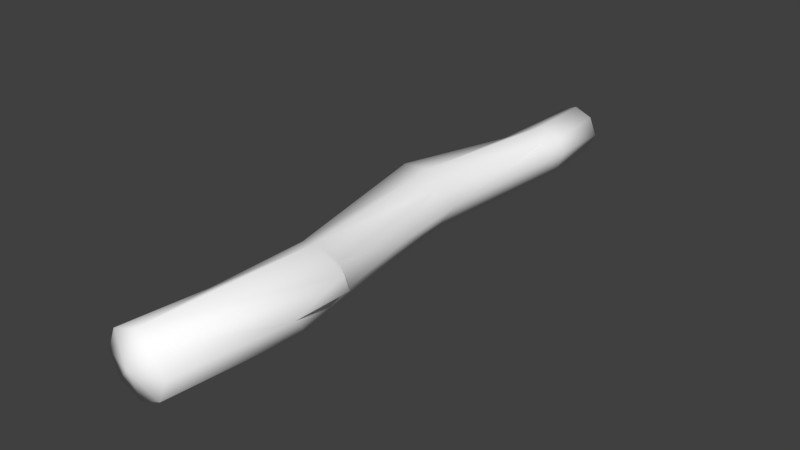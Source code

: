# Source: Twig_2.blend  (saved by Blender 2.79.0; exported with 4.5.12 LTS)
import bpy
from mathutils import Matrix  # noqa: F401  (used for matrix-valued properties, if any)

bpy.ops.wm.read_factory_settings(use_empty=True)
scene = bpy.context.scene
scene.name = 'Scene'

# ---- collections
col_collection_1 = bpy.data.collections.new('Collection 1'); scene.collection.children.link(col_collection_1)

# ---- materials (node trees are filled in below, after node groups)
mat_material_085 = bpy.data.materials.new('Material.085')
mat_material_085.alpha_threshold = 0.0
mat_material_085.use_transparent_shadow = False
mat_material_085.diffuse_color = (1.0, 1.0, 1.0, 1.0)
mat_material_085.roughness = 0.5
mat_material_089 = bpy.data.materials.new('Material.089')
mat_material_089.alpha_threshold = 0.0
mat_material_089.use_transparent_shadow = False
mat_material_089.diffuse_color = (1.0, 1.0, 1.0, 1.0)
mat_material_089.roughness = 0.5
mat_material_087 = bpy.data.materials.new('Material.087')
mat_material_087.alpha_threshold = 0.0
mat_material_087.use_transparent_shadow = False
mat_material_087.diffuse_color = (1.0, 1.0, 1.0, 1.0)
mat_material_087.roughness = 0.5
mat_material_090 = bpy.data.materials.new('Material.090')
mat_material_090.alpha_threshold = 0.0
mat_material_090.use_transparent_shadow = False
mat_material_090.diffuse_color = (1.0, 1.0, 1.0, 1.0)
mat_material_090.roughness = 0.5
mat_material_086 = bpy.data.materials.new('Material.086')
mat_material_086.alpha_threshold = 0.0
mat_material_086.use_transparent_shadow = False
mat_material_086.diffuse_color = (1.0, 1.0, 1.0, 1.0)
mat_material_086.roughness = 0.5
mat_material_088 = bpy.data.materials.new('Material.088')
mat_material_088.alpha_threshold = 0.0
mat_material_088.use_transparent_shadow = False
mat_material_088.diffuse_color = (1.0, 1.0, 1.0, 1.0)
mat_material_088.roughness = 0.5

# ---- material node trees

# ---- world
world_world = bpy.data.worlds.new('World'); scene.world = world_world
world_world.color = (0.05088, 0.05088, 0.05088)
world_world.use_sun_shadow = False
world_world.sun_shadow_jitter_overblur = 0.0
world_world.cycles.sampling_method = 'MANUAL'

# ---- meshes
me_cylinder_063 = bpy.data.meshes.new('Cylinder.063')
me_cylinder_063.from_pydata([(-0.01713, 0.2436, -2.777), (-0.05401, 0.3034, 3.048), (-0.1989, 0.1683, -2.777), (-0.2781, 0.2106, 3.048), (0.01604, -0.2758, -2.088), (0.06744, -0.329, 1.364), (0.0515, -0.3305, 2.216), (0.2905, -0.2366, 1.364), (0.1297, -0.2298, 0.4349), (0.1273, -0.208, -1.333), (0.2015, -0.199, -2.088), (0.3684, -0.01354, 2.216), (0.134, -0.01354, -0.4847), (0.2078, -0.01354, -1.333), (0.2783, -0.01354, -2.088), (0.1273, 0.1809, -1.333), (0.06744, 0.3019, 1.364), (-0.157, 0.2774, -0.485), (-0.0672, 0.2615, -1.333), (-0.3028, 0.2027, 0.4349), (-0.4787, 0.2413, -0.4754), (-0.2616, 0.1809, -1.333), (-0.248, -0.01354, 1.364), (-0.3422, -0.01354, -1.333), (-0.1556, -0.2366, 1.364), (-0.3028, -0.2298, 0.4349), (-0.2616, -0.208, -1.333), (0.05967, 0.3034, 1.8), (-0.1644, 0.2106, 1.8), (-0.2573, -0.01354, 1.8), (-0.1644, -0.2376, 1.8), (0.1664, -0.01354, -0.1343), (-0.1307, 0.2836, -0.1343), (-0.4954, 0.01345, -0.133), (0.2548, -0.01354, -1.843), (-0.01114, 0.2524, -1.843), (-0.1992, 0.1745, -1.843), (-0.2771, -0.01354, -1.843), (0.4805, 0.04993, 1.645), (0.4996, 0.05583, 1.377), (0.4233, 0.1878, 1.644), (0.272, 0.06963, -1.913), (0.3206, 0.07698, -2.057), (-0.01713, -0.01354, -2.85), (-0.05401, -0.01354, 3.139), (0.05805, -0.1256, 3.093), (-0.05401, -0.172, 3.093), (-0.1661, -0.1256, 3.093), (-0.2125, -0.01354, 3.093), (-0.1661, 0.09852, 3.093), (-0.05401, 0.1449, 3.093), (0.05805, 0.09852, 3.093), (0.1045, -0.01354, 3.093), (-0.01713, -0.1421, -2.813), (0.07378, -0.1044, -2.813), (0.1114, -0.01354, -2.813), (0.07378, 0.07737, -2.813), (-0.01713, 0.115, -2.813), (-0.108, 0.07737, -2.813), (-0.1457, -0.01354, -2.813), (-0.108, -0.1044, -2.813), (-0.0005425, -0.2732, -2.432), (-0.2603, -0.01354, -2.432), (-0.0005425, 0.2462, -2.432), (0.1831, 0.1701, -2.432), (0.1831, -0.1972, -2.432), (0.2756, -0.2376, 2.216), (0.1701, -0.2376, 3.048), (-0.05401, -0.3305, 3.048), (0.2629, -0.01354, 3.048), (0.2756, 0.2106, 2.216), (0.1701, 0.2106, 3.048), (0.0515, 0.3034, 2.216), (-0.1726, 0.2106, 2.216), (-0.2654, -0.01354, 2.216), (-0.371, -0.01354, 3.048), (-0.1726, -0.2376, 2.216), (-0.2781, -0.2376, 3.048), (-0.1989, -0.1953, -2.777), (-0.01713, -0.2707, -2.777), (-0.1842, -0.1972, -2.432), (-0.01114, -0.2795, -1.843), (-0.0672, -0.2885, -1.333), (-0.1992, -0.2016, -1.843), (-0.157, -0.3045, -0.485), (-0.3627, -0.2193, -0.4847), (-0.1307, -0.3106, -0.1343), (-0.08658, -0.3194, 0.4349), (-0.3408, -0.2236, -0.1343), (0.05967, -0.3305, 1.8), (-0.2742, -0.01354, -2.777), (-0.5642, 0.0356, -0.4766), (-0.3924, -0.01354, 0.4349), (-0.1842, 0.1701, -2.432), (-0.4082, 0.2234, -0.1318), (-0.1556, 0.2095, 1.364), (-0.08658, 0.2923, 0.4349), (0.1647, 0.1683, -2.777), (0.1769, 0.1745, -1.843), (0.04878, 0.1922, -0.485), (0.1297, 0.2027, 0.4349), (0.07938, 0.1965, -0.1343), (0.2962, 0.2119, 1.285), (0.3455, 0.2361, 1.866), (0.24, -0.01354, -2.777), (0.2015, 0.1719, -2.088), (0.2592, -0.01354, -2.432), (0.2192, -0.01354, 0.4349), (0.3885, -0.01119, 1.285), (0.4383, 0.01203, 1.866), (0.1647, -0.1953, -2.777), (0.1769, -0.2016, -1.843), (0.04878, -0.2193, -0.485), (0.07938, -0.2236, -0.1343), (0.2838, -0.2376, 1.8), (0.4426, 0.1931, 1.377), (0.2241, 0.1856, -1.918), (0.2733, 0.1914, -2.062), (0.01604, 0.2488, -2.088), (-0.1694, 0.1719, -2.088), (-0.2463, -0.01354, -2.088), (-0.1694, -0.199, -2.088)], [], [(6, 66, 67, 68), (66, 11, 69, 67), (11, 70, 71, 69), (70, 72, 1, 71), (72, 73, 3, 1), (73, 74, 75, 3), (74, 76, 77, 75), (76, 6, 68, 77), (45, 44, 46), (80, 61, 4, 121), (83, 81, 82, 26), (26, 82, 84, 85), (88, 86, 87, 25), (25, 87, 5, 24), (30, 89, 6, 76), (62, 80, 121, 120), (37, 83, 26, 23), (23, 26, 85, 91), (33, 88, 25, 92), (92, 25, 24, 22), (29, 30, 76, 74), (93, 62, 120, 119), (36, 37, 23, 21), (21, 23, 91, 20), (94, 33, 92, 19), (19, 92, 22, 95), (28, 29, 74, 73), (63, 93, 119, 118), (35, 36, 21, 18), (18, 21, 20, 17), (32, 94, 19, 96), (96, 19, 95, 16), (27, 28, 73, 72), (64, 63, 118, 105), (98, 35, 18, 15), (15, 18, 17, 99), (101, 32, 96, 100), (100, 96, 16, 102), (103, 27, 72, 70), (106, 64, 105, 14), (34, 98, 15, 13), (13, 15, 99, 12), (31, 101, 100, 107), (107, 100, 102, 108), (109, 103, 70, 11), (65, 106, 14, 10), (111, 34, 13, 9), (9, 13, 12, 112), (113, 31, 107, 8), (8, 107, 108, 7), (114, 109, 11, 66), (61, 65, 10, 4), (81, 111, 9, 82), (82, 9, 112, 84), (86, 113, 8, 87), (87, 8, 7, 5), (89, 114, 66, 6), (5, 7, 114, 89), (7, 108, 109, 114), (103, 40, 115, 102), (102, 16, 27, 103), (16, 95, 28, 27), (95, 22, 29, 28), (22, 24, 30, 29), (24, 5, 89, 30), (84, 112, 113, 86), (112, 12, 31, 113), (12, 99, 101, 31), (99, 17, 32, 101), (17, 20, 94, 32), (20, 91, 33, 94), (91, 85, 88, 33), (85, 84, 86, 88), (4, 10, 111, 81), (10, 14, 34, 111), (98, 116, 117, 105), (105, 118, 35, 98), (118, 119, 36, 35), (119, 120, 37, 36), (120, 121, 83, 37), (121, 4, 81, 83), (39, 115, 40, 38), (108, 39, 38, 109), (109, 38, 40, 103), (102, 115, 39, 108), (42, 117, 116, 41), (105, 117, 42, 14), (14, 42, 41, 34), (34, 41, 116, 98), (53, 43, 54), (54, 43, 55), (55, 43, 56), (56, 43, 57), (57, 43, 58), (58, 43, 59), (59, 43, 60), (60, 43, 53), (46, 44, 47), (47, 44, 48), (48, 44, 49), (49, 44, 50), (50, 44, 51), (51, 44, 52), (52, 44, 45), (69, 52, 45, 67), (71, 51, 52, 69), (1, 50, 51, 71), (3, 49, 50, 1), (75, 48, 49, 3), (77, 47, 48, 75), (68, 46, 47, 77), (67, 45, 46, 68), (78, 60, 53, 79), (90, 59, 60, 78), (2, 58, 59, 90), (0, 57, 58, 2), (97, 56, 57, 0), (104, 55, 56, 97), (110, 54, 55, 104), (79, 53, 54, 110), (79, 110, 65, 61), (110, 104, 106, 65), (104, 97, 64, 106), (97, 0, 63, 64), (0, 2, 93, 63), (2, 90, 62, 93), (90, 78, 80, 62), (78, 79, 61, 80)])
me_cylinder_063.polygons.foreach_set('use_smooth', [True] * 128)
_uv = me_cylinder_063.uv_layers.new(name='UVMap')
_uv.uv.foreach_set('vector', [0.4869, 0.1421, 0.4458, 0.1411, 0.4657, 0.0002617, 0.5068, 0.001252, 0.3563, 0.1432, 0.3151, 0.1422, 0.3255, 0.0002617, 0.3666, 0.001282, 0.6785, 0.1481, 0.6378, 0.1418, 0.6528, 0.0002617, 0.6935, 0.006569, 0.1646, 0.1409, 0.1234, 0.1424, 0.1017, 0.001784, 0.1428, 0.0002617, 0.2793, 0.1413, 0.2382, 0.1419, 0.2197, 0.0008176, 0.2609, 0.0002617, 0.5604, 0.1424, 0.5193, 0.1424, 0.5125, 0.0002617, 0.5537, 0.0002817, 0.04346, 0.1425, 0.002394, 0.1451, 0.0002617, 0.002858, 0.04133, 0.0002617, 0.4168, 0.1421, 0.3757, 0.1411, 0.3956, 0.0002617, 0.4368, 0.001253, 0.6025, 0.653, 0.6127, 0.6282, 0.623, 0.6529, 0.4022, 0.9313, 0.3685, 0.9305, 0.3672, 0.872, 0.4012, 0.8728, 0.4067, 0.8313, 0.3722, 0.8305, 0.3825, 0.744, 0.4182, 0.7448, 0.4182, 0.7448, 0.3825, 0.744, 0.399, 0.6003, 0.4368, 0.6012, 0.4345, 0.5416, 0.3959, 0.5407, 0.3907, 0.444, 0.4304, 0.4449, 0.4304, 0.4449, 0.3907, 0.444, 0.3698, 0.2855, 0.4107, 0.2865, 0.4138, 0.2127, 0.3727, 0.2117, 0.3757, 0.1411, 0.4168, 0.1421, 0.07175, 0.9356, 0.03802, 0.9356, 0.03678, 0.8771, 0.07084, 0.8771, 0.07284, 0.8353, 0.03831, 0.8353, 0.04136, 0.7481, 0.07707, 0.7481, 0.07707, 0.7481, 0.04136, 0.7481, 0.04615, 0.6033, 0.1012, 0.5998, 0.08871, 0.5416, 0.04076, 0.544, 0.03123, 0.4477, 0.07086, 0.4452, 0.07086, 0.4452, 0.03123, 0.4477, 0.01058, 0.2894, 0.05145, 0.2868, 0.04739, 0.213, 0.006319, 0.2156, 0.002394, 0.1451, 0.04346, 0.1425, 0.5531, 0.9413, 0.5194, 0.9413, 0.5203, 0.8828, 0.5544, 0.8828, 0.5528, 0.841, 0.5183, 0.841, 0.5141, 0.7538, 0.5498, 0.7538, 0.5498, 0.7538, 0.5141, 0.7538, 0.5074, 0.6037, 0.5451, 0.6035, 0.547, 0.544, 0.5084, 0.5442, 0.5109, 0.4462, 0.5506, 0.4462, 0.5506, 0.4462, 0.5109, 0.4462, 0.5203, 0.2869, 0.5613, 0.2869, 0.5609, 0.213, 0.5198, 0.213, 0.5193, 0.1424, 0.5604, 0.1424, 0.2897, 0.9296, 0.256, 0.9312, 0.2557, 0.8727, 0.2897, 0.8711, 0.2837, 0.8298, 0.2492, 0.8314, 0.2357, 0.7452, 0.2714, 0.7435, 0.2714, 0.7435, 0.2357, 0.7452, 0.1966, 0.6, 0.2516, 0.6002, 0.2549, 0.5407, 0.2067, 0.5413, 0.2213, 0.4445, 0.261, 0.444, 0.261, 0.444, 0.2213, 0.4445, 0.2427, 0.2864, 0.2837, 0.2858, 0.2815, 0.2119, 0.2404, 0.2125, 0.2382, 0.1419, 0.2793, 0.1413, 0.1681, 0.9309, 0.1343, 0.9315, 0.1357, 0.8731, 0.1698, 0.8724, 0.165, 0.831, 0.1304, 0.8316, 0.1195, 0.7452, 0.1552, 0.7445, 0.1552, 0.7445, 0.1195, 0.7452, 0.1017, 0.6016, 0.1395, 0.6009, 0.1429, 0.5413, 0.1043, 0.542, 0.1089, 0.4453, 0.1486, 0.4445, 0.1486, 0.4445, 0.1089, 0.4453, 0.1294, 0.2868, 0.1714, 0.2994, 0.1761, 0.2005, 0.1266, 0.2129, 0.1234, 0.1424, 0.1646, 0.1409, 0.6627, 0.4328, 0.629, 0.4334, 0.629, 0.3749, 0.6631, 0.3743, 0.6285, 0.5341, 0.594, 0.5364, 0.5843, 0.4499, 0.6199, 0.4476, 0.6199, 0.4476, 0.5843, 0.4499, 0.5682, 0.3063, 0.6059, 0.3039, 0.6042, 0.2442, 0.5657, 0.2467, 0.5618, 0.1498, 0.6015, 0.1473, 0.6015, 0.1473, 0.5618, 0.1498, 0.5618, 0.002875, 0.6027, 0.0002617, 0.6697, 0.2082, 0.629, 0.2018, 0.6378, 0.1418, 0.6785, 0.1481, 0.3543, 0.9354, 0.3206, 0.9354, 0.3193, 0.8769, 0.3534, 0.8769, 0.3554, 0.8352, 0.3209, 0.8352, 0.3239, 0.7483, 0.3596, 0.7483, 0.3596, 0.7483, 0.3239, 0.7483, 0.3287, 0.604, 0.3665, 0.604, 0.3652, 0.5443, 0.3266, 0.5443, 0.3232, 0.4474, 0.3629, 0.4474, 0.3629, 0.4474, 0.3232, 0.4474, 0.3118, 0.3008, 0.3536, 0.2877, 0.3548, 0.2138, 0.3051, 0.2021, 0.3151, 0.1422, 0.3563, 0.1432, 0.4724, 0.9312, 0.4386, 0.9304, 0.4373, 0.8719, 0.4713, 0.8728, 0.4768, 0.8313, 0.4423, 0.8305, 0.4526, 0.7441, 0.4883, 0.745, 0.4883, 0.745, 0.4526, 0.7441, 0.4691, 0.6006, 0.5068, 0.6015, 0.5046, 0.5419, 0.466, 0.541, 0.4608, 0.4441, 0.5005, 0.4451, 0.5005, 0.4451, 0.4608, 0.4441, 0.4399, 0.2855, 0.4808, 0.2865, 0.4839, 0.2127, 0.4428, 0.2117, 0.4458, 0.1411, 0.4869, 0.1421, 0.4808, 0.2865, 0.4399, 0.2855, 0.4428, 0.2117, 0.4839, 0.2127, 0.3536, 0.2877, 0.3118, 0.3008, 0.3051, 0.2021, 0.3548, 0.2138, 0.1761, 0.2005, 0.192, 0.2379, 0.1961, 0.2832, 0.1714, 0.2994, 0.1714, 0.2994, 0.1294, 0.2868, 0.1266, 0.2129, 0.1761, 0.2005, 0.2837, 0.2858, 0.2427, 0.2864, 0.2404, 0.2125, 0.2815, 0.2119, 0.5613, 0.2869, 0.5203, 0.2869, 0.5198, 0.213, 0.5609, 0.213, 0.05145, 0.2868, 0.01058, 0.2894, 0.006319, 0.2156, 0.04739, 0.213, 0.4107, 0.2865, 0.3698, 0.2855, 0.3727, 0.2117, 0.4138, 0.2127, 0.5068, 0.6015, 0.4691, 0.6006, 0.466, 0.541, 0.5046, 0.5419, 0.3665, 0.604, 0.3287, 0.604, 0.3266, 0.5443, 0.3652, 0.5443, 0.6059, 0.3039, 0.5682, 0.3063, 0.5657, 0.2467, 0.6042, 0.2442, 0.1395, 0.6009, 0.1017, 0.6016, 0.1043, 0.542, 0.1429, 0.5413, 0.2516, 0.6002, 0.1966, 0.6, 0.2067, 0.5413, 0.2549, 0.5407, 0.5451, 0.6035, 0.5074, 0.6037, 0.5084, 0.5442, 0.547, 0.544, 0.1012, 0.5998, 0.04615, 0.6033, 0.04076, 0.544, 0.08871, 0.5416, 0.4368, 0.6012, 0.399, 0.6003, 0.3959, 0.5407, 0.4345, 0.5416, 0.4713, 0.8728, 0.4373, 0.8719, 0.4423, 0.8305, 0.4768, 0.8313, 0.3534, 0.8769, 0.3193, 0.8769, 0.3209, 0.8352, 0.3554, 0.8352, 0.629, 0.5197, 0.636, 0.5332, 0.642, 0.5583, 0.629, 0.5614, 0.1698, 0.8724, 0.1357, 0.8731, 0.1304, 0.8316, 0.165, 0.831, 0.2897, 0.8711, 0.2557, 0.8727, 0.2492, 0.8314, 0.2837, 0.8298, 0.5544, 0.8828, 0.5203, 0.8828, 0.5183, 0.841, 0.5528, 0.841, 0.07084, 0.8771, 0.03678, 0.8771, 0.03831, 0.8353, 0.07284, 0.8353, 0.4012, 0.8728, 0.3672, 0.872, 0.3722, 0.8305, 0.4067, 0.8313, 0.6539, 0.2908, 0.629, 0.287, 0.6356, 0.242, 0.6606, 0.2458, 0.3118, 0.3008, 0.2902, 0.2846, 0.2946, 0.2394, 0.3051, 0.2021, 0.6697, 0.2082, 0.6606, 0.2458, 0.6356, 0.242, 0.629, 0.2018, 0.67, 0.4924, 0.6575, 0.5192, 0.6323, 0.5192, 0.629, 0.4924, 0.621, 0.5747, 0.6001, 0.5769, 0.5963, 0.5514, 0.6175, 0.5492, 0.6631, 0.562, 0.6615, 0.5752, 0.6405, 0.5755, 0.629, 0.562, 0.3193, 0.8769, 0.3022, 0.8722, 0.3062, 0.8468, 0.3209, 0.8352, 0.6285, 0.5341, 0.6175, 0.5492, 0.5963, 0.5514, 0.594, 0.5364, 0.6618, 0.3125, 0.6703, 0.3326, 0.6501, 0.3244, 0.6501, 0.3244, 0.6703, 0.3326, 0.6502, 0.341, 0.6502, 0.341, 0.6703, 0.3326, 0.662, 0.3527, 0.662, 0.3527, 0.6703, 0.3326, 0.6787, 0.3526, 0.6787, 0.3526, 0.6703, 0.3326, 0.6904, 0.3408, 0.6904, 0.3408, 0.6703, 0.3326, 0.6903, 0.3242, 0.6903, 0.3242, 0.6703, 0.3326, 0.6785, 0.3125, 0.6785, 0.3125, 0.6703, 0.3326, 0.6618, 0.3125, 0.623, 0.6529, 0.6127, 0.6282, 0.6375, 0.6383, 0.6375, 0.6383, 0.6127, 0.6282, 0.6374, 0.6178, 0.6374, 0.6178, 0.6127, 0.6282, 0.6228, 0.6034, 0.6228, 0.6034, 0.6127, 0.6282, 0.6023, 0.6035, 0.6023, 0.6035, 0.6127, 0.6282, 0.5878, 0.6181, 0.5878, 0.6181, 0.6127, 0.6282, 0.5879, 0.6386, 0.5879, 0.6386, 0.6127, 0.6282, 0.6025, 0.653, 0.5618, 0.6493, 0.5879, 0.6386, 0.6025, 0.653, 0.5916, 0.679, 0.5618, 0.6072, 0.5878, 0.6181, 0.5879, 0.6386, 0.5618, 0.6493, 0.5916, 0.5774, 0.6023, 0.6035, 0.5878, 0.6181, 0.5618, 0.6072, 0.6337, 0.5774, 0.6228, 0.6034, 0.6023, 0.6035, 0.5916, 0.5774, 0.6635, 0.6072, 0.6374, 0.6178, 0.6228, 0.6034, 0.6337, 0.5774, 0.6635, 0.6493, 0.6375, 0.6383, 0.6374, 0.6178, 0.6635, 0.6072, 0.6337, 0.679, 0.623, 0.6529, 0.6375, 0.6383, 0.6635, 0.6493, 0.5916, 0.679, 0.6025, 0.653, 0.623, 0.6529, 0.6337, 0.679, 0.6873, 0.2913, 0.6785, 0.3125, 0.6618, 0.3125, 0.6532, 0.2913, 0.7115, 0.3155, 0.6903, 0.3242, 0.6785, 0.3125, 0.6873, 0.2913, 0.7115, 0.3497, 0.6904, 0.3408, 0.6903, 0.3242, 0.7115, 0.3155, 0.6873, 0.3738, 0.6787, 0.3526, 0.6904, 0.3408, 0.7115, 0.3497, 0.6532, 0.3738, 0.662, 0.3527, 0.6787, 0.3526, 0.6873, 0.3738, 0.629, 0.3497, 0.6502, 0.341, 0.662, 0.3527, 0.6532, 0.3738, 0.629, 0.3155, 0.6501, 0.3244, 0.6502, 0.341, 0.629, 0.3497, 0.6532, 0.2913, 0.6618, 0.3125, 0.6501, 0.3244, 0.629, 0.3155, 0.4734, 0.9897, 0.44, 0.9889, 0.4386, 0.9304, 0.4724, 0.9312, 0.3552, 0.9939, 0.3218, 0.9939, 0.3206, 0.9354, 0.3543, 0.9354, 0.6624, 0.4913, 0.629, 0.4919, 0.629, 0.4334, 0.6627, 0.4328, 0.1664, 0.9894, 0.133, 0.99, 0.1343, 0.9315, 0.1681, 0.9309, 0.2897, 0.9881, 0.2563, 0.9897, 0.256, 0.9312, 0.2897, 0.9296, 0.5519, 0.9997, 0.5185, 0.9997, 0.5194, 0.9413, 0.5531, 0.9413, 0.07265, 0.9941, 0.03927, 0.9941, 0.03802, 0.9356, 0.07175, 0.9356, 0.4033, 0.9897, 0.3699, 0.9889, 0.3685, 0.9305, 0.4022, 0.9313])
_ca = me_cylinder_063.color_attributes.new('Col', 'BYTE_COLOR', 'CORNER')
_ca.data.foreach_set('color', [0.1559, 0.04817, 0.009134, 1.0, 0.1559, 0.04817, 0.009134, 1.0, 0.03955, 0.01444, 0.003677, 1.0, 0.03955, 0.01444, 0.003677, 1.0, 0.1559, 0.04817, 0.009134, 1.0, 0.1559, 0.04817, 0.009134, 1.0, 0.03955, 0.01444, 0.003677, 1.0, 0.03955, 0.01444, 0.003677, 1.0, 0.1559, 0.04817, 0.009134, 1.0, 0.1559, 0.04817, 0.009134, 1.0, 0.03955, 0.01444, 0.003677, 1.0, 0.03955, 0.01444, 0.003677, 1.0, 0.1559, 0.04817, 0.009134, 1.0, 0.1559, 0.04817, 0.009134, 1.0, 0.03955, 0.01444, 0.003677, 1.0, 0.03955, 0.01444, 0.003677, 1.0, 0.1559, 0.04817, 0.009134, 1.0, 0.1559, 0.04817, 0.009134, 1.0, 0.03955, 0.01444, 0.003677, 1.0, 0.03955, 0.01444, 0.003677, 1.0, 0.1559, 0.04817, 0.009134, 1.0, 0.1559, 0.04817, 0.009134, 1.0, 0.04667, 0.016, 0.004391, 1.0, 0.03955, 0.01444, 0.003677, 1.0, 0.1559, 0.04817, 0.009134, 1.0, 0.1559, 0.04817, 0.009134, 1.0, 0.03955, 0.01444, 0.003677, 1.0, 0.05613, 0.01938, 0.004777, 1.0, 0.1559, 0.04817, 0.009134, 1.0, 0.1559, 0.04817, 0.009134, 1.0, 0.03955, 0.01444, 0.003677, 1.0, 0.03955, 0.01444, 0.003677, 1.0, 1.0, 0.5583, 0.1812, 1.0, 1.0, 0.5583, 0.1812, 1.0, 1.0, 0.5647, 0.1845, 1.0, 0.1559, 0.04817, 0.009134, 1.0, 0.1559, 0.04817, 0.009134, 1.0, 0.1559, 0.04817, 0.009134, 1.0, 0.1559, 0.04817, 0.009134, 1.0, 0.1559, 0.04817, 0.009134, 1.0, 0.1559, 0.04817, 0.009134, 1.0, 0.1559, 0.04817, 0.009134, 1.0, 0.1559, 0.04817, 0.009134, 1.0, 0.1559, 0.04817, 0.009134, 1.0, 0.1559, 0.04817, 0.009134, 1.0, 0.1559, 0.04817, 0.009134, 1.0, 0.1559, 0.04817, 0.009134, 1.0, 0.1559, 0.04817, 0.009134, 1.0, 0.1559, 0.04817, 0.009134, 1.0, 0.1559, 0.04817, 0.009134, 1.0, 0.1559, 0.04817, 0.009134, 1.0, 0.1559, 0.04817, 0.009134, 1.0, 0.1559, 0.04817, 0.009134, 1.0, 0.1559, 0.04817, 0.009134, 1.0, 0.1559, 0.04817, 0.009134, 1.0, 0.1559, 0.04817, 0.009134, 1.0, 0.1559, 0.04817, 0.009134, 1.0, 0.1559, 0.04817, 0.009134, 1.0, 0.1559, 0.04817, 0.009134, 1.0, 0.1559, 0.04817, 0.009134, 1.0, 0.1559, 0.04817, 0.009134, 1.0, 0.1559, 0.04817, 0.009134, 1.0, 0.1559, 0.04817, 0.009134, 1.0, 0.1559, 0.04817, 0.009134, 1.0, 0.1559, 0.04817, 0.009134, 1.0, 0.1559, 0.04817, 0.009134, 1.0, 0.1559, 0.04817, 0.009134, 1.0, 0.1559, 0.04817, 0.009134, 1.0, 0.1559, 0.04817, 0.009134, 1.0, 0.1559, 0.04817, 0.009134, 1.0, 0.03955, 0.01444, 0.003677, 1.0, 0.1559, 0.04817, 0.009134, 1.0, 0.1559, 0.04817, 0.009134, 1.0, 0.1559, 0.04817, 0.009134, 1.0, 0.1559, 0.04817, 0.009134, 1.0, 0.1559, 0.04817, 0.009134, 1.0, 0.1559, 0.04817, 0.009134, 1.0, 0.1559, 0.04817, 0.009134, 1.0, 0.1559, 0.04817, 0.009134, 1.0, 0.1559, 0.04817, 0.009134, 1.0, 0.1559, 0.04817, 0.009134, 1.0, 0.1559, 0.04817, 0.009134, 1.0, 0.1559, 0.04817, 0.009134, 1.0, 0.1559, 0.04817, 0.009134, 1.0, 0.1559, 0.04817, 0.009134, 1.0, 0.1559, 0.04817, 0.009134, 1.0, 0.1559, 0.04817, 0.009134, 1.0, 0.1559, 0.04817, 0.009134, 1.0, 0.1559, 0.04817, 0.009134, 1.0, 0.1559, 0.04817, 0.009134, 1.0, 0.1559, 0.04817, 0.009134, 1.0, 0.1559, 0.04817, 0.009134, 1.0, 0.1559, 0.04817, 0.009134, 1.0, 0.03955, 0.01444, 0.003677, 1.0, 0.04092, 0.01444, 0.003677, 1.0, 0.1559, 0.04817, 0.009134, 1.0, 0.1559, 0.04817, 0.009134, 1.0, 0.1559, 0.04817, 0.009134, 1.0, 0.1559, 0.04817, 0.009134, 1.0, 0.1559, 0.04817, 0.009134, 1.0, 0.1559, 0.04817, 0.009134, 1.0, 0.1559, 0.04817, 0.009134, 1.0, 0.1559, 0.04817, 0.009134, 1.0, 0.1559, 0.04817, 0.009134, 1.0, 0.1559, 0.04817, 0.009134, 1.0, 0.1559, 0.04817, 0.009134, 1.0, 0.1559, 0.04817, 0.009134, 1.0, 0.1559, 0.04817, 0.009134, 1.0, 0.1559, 0.04817, 0.009134, 1.0, 0.1559, 0.04817, 0.009134, 1.0, 0.1559, 0.04817, 0.009134, 1.0, 0.1559, 0.04817, 0.009134, 1.0, 0.1559, 0.04817, 0.009134, 1.0, 0.1559, 0.04817, 0.009134, 1.0, 0.1559, 0.04817, 0.009134, 1.0, 0.1559, 0.04817, 0.009134, 1.0, 0.1559, 0.04817, 0.009134, 1.0, 0.04092, 0.01444, 0.003677, 1.0, 0.1559, 0.04817, 0.009134, 1.0, 0.1559, 0.04817, 0.009134, 1.0, 0.1559, 0.04817, 0.009134, 1.0, 0.1559, 0.04817, 0.009134, 1.0, 0.1559, 0.04817, 0.009134, 1.0, 0.1559, 0.04817, 0.009134, 1.0, 0.1559, 0.04817, 0.009134, 1.0, 0.1559, 0.04817, 0.009134, 1.0, 0.1559, 0.04817, 0.009134, 1.0, 0.1559, 0.04817, 0.009134, 1.0, 0.1559, 0.04817, 0.009134, 1.0, 0.1559, 0.04817, 0.009134, 1.0, 0.1559, 0.04817, 0.009134, 1.0, 0.1559, 0.04817, 0.009134, 1.0, 0.1559, 0.04817, 0.009134, 1.0, 0.1559, 0.04817, 0.009134, 1.0, 0.03955, 0.01444, 0.003677, 1.0, 0.04374, 0.01521, 0.004025, 1.0, 0.1559, 0.04817, 0.009134, 1.0, 0.1559, 0.04817, 0.009134, 1.0, 0.1559, 0.04817, 0.009134, 1.0, 0.1559, 0.04817, 0.009134, 1.0, 0.1559, 0.04817, 0.009134, 1.0, 0.1559, 0.04817, 0.009134, 1.0, 0.1559, 0.04817, 0.009134, 1.0, 0.1559, 0.04817, 0.009134, 1.0, 0.1559, 0.04817, 0.009134, 1.0, 0.1559, 0.04817, 0.009134, 1.0, 0.1559, 0.04817, 0.009134, 1.0, 0.1559, 0.04817, 0.009134, 1.0, 0.1559, 0.04817, 0.009134, 1.0, 0.1559, 0.04817, 0.009134, 1.0, 0.05286, 0.01938, 0.004391, 1.0, 0.04092, 0.01521, 0.003677, 1.0, 0.1559, 0.04817, 0.009134, 1.0, 0.1559, 0.04817, 0.009134, 1.0, 0.1559, 0.04817, 0.009134, 1.0, 0.1559, 0.04817, 0.009134, 1.0, 0.1559, 0.04817, 0.009134, 1.0, 0.03955, 0.01444, 0.003677, 1.0, 0.03955, 0.01444, 0.003677, 1.0, 0.04817, 0.01681, 0.004025, 1.0, 0.04374, 0.01521, 0.004025, 1.0, 0.1559, 0.04817, 0.009134, 1.0, 0.1559, 0.04817, 0.009134, 1.0, 0.1559, 0.04817, 0.009134, 1.0, 0.1559, 0.04817, 0.009134, 1.0, 0.1559, 0.04817, 0.009134, 1.0, 0.1559, 0.04817, 0.009721, 1.0, 0.1559, 0.04817, 0.009134, 1.0, 0.1559, 0.04817, 0.009134, 1.0, 0.1559, 0.04817, 0.009134, 1.0, 0.1559, 0.04817, 0.009134, 1.0, 0.1559, 0.04817, 0.009134, 1.0, 0.1559, 0.04817, 0.009134, 1.0, 0.05286, 0.01938, 0.004391, 1.0, 0.03955, 0.01444, 0.003677, 1.0, 0.03955, 0.01444, 0.003677, 1.0, 0.04092, 0.01521, 0.003677, 1.0, 0.1559, 0.04817, 0.009134, 1.0, 0.1559, 0.04817, 0.009134, 1.0, 0.1559, 0.04817, 0.009134, 1.0, 0.1559, 0.04817, 0.009134, 1.0, 0.03955, 0.01444, 0.003677, 1.0, 0.1559, 0.04817, 0.009134, 1.0, 0.1559, 0.04817, 0.009134, 1.0, 0.04817, 0.01681, 0.004025, 1.0, 0.1559, 0.04817, 0.009134, 1.0, 0.1559, 0.04817, 0.009134, 1.0, 0.1559, 0.04817, 0.009134, 1.0, 0.1559, 0.04817, 0.009134, 1.0, 0.1559, 0.04817, 0.009721, 1.0, 0.1559, 0.04817, 0.009134, 1.0, 0.1559, 0.04817, 0.009134, 1.0, 0.1559, 0.04817, 0.009134, 1.0, 0.1559, 0.04817, 0.009134, 1.0, 0.1559, 0.04817, 0.009134, 1.0, 0.1559, 0.04817, 0.009134, 1.0, 0.1559, 0.04817, 0.009134, 1.0, 0.03955, 0.01444, 0.003677, 1.0, 0.147, 0.04667, 0.008568, 1.0, 0.1559, 0.04817, 0.009134, 1.0, 0.03955, 0.01444, 0.003677, 1.0, 0.1559, 0.04817, 0.009134, 1.0, 0.1559, 0.04817, 0.009134, 1.0, 0.1559, 0.04817, 0.009134, 1.0, 0.1559, 0.04817, 0.009134, 1.0, 0.1559, 0.04817, 0.009134, 1.0, 0.1559, 0.04817, 0.009134, 1.0, 0.1559, 0.04817, 0.009134, 1.0, 0.1559, 0.04817, 0.009134, 1.0, 0.1559, 0.04817, 0.009134, 1.0, 0.1559, 0.04817, 0.009134, 1.0, 0.1559, 0.04817, 0.009134, 1.0, 0.1559, 0.04817, 0.009134, 1.0, 0.1559, 0.04817, 0.009134, 1.0, 0.1559, 0.04817, 0.009134, 1.0, 0.1559, 0.04817, 0.009134, 1.0, 0.1559, 0.04817, 0.009134, 1.0, 0.1559, 0.04817, 0.009134, 1.0, 0.1559, 0.04817, 0.009134, 1.0, 0.1559, 0.04817, 0.009134, 1.0, 0.1559, 0.04817, 0.009134, 1.0, 0.1559, 0.04817, 0.009134, 1.0, 0.1559, 0.04817, 0.009134, 1.0, 0.1559, 0.04817, 0.009134, 1.0, 0.1559, 0.04817, 0.009134, 1.0, 0.1559, 0.04817, 0.009134, 1.0, 0.1559, 0.04817, 0.009134, 1.0, 0.1559, 0.04817, 0.009134, 1.0, 0.1559, 0.04817, 0.009134, 1.0, 0.1559, 0.04817, 0.009134, 1.0, 0.1559, 0.04817, 0.009134, 1.0, 0.147, 0.04667, 0.008568, 1.0, 0.03955, 0.01444, 0.003677, 1.0, 0.03955, 0.01444, 0.003677, 1.0, 0.1559, 0.04817, 0.009134, 1.0, 0.04092, 0.01521, 0.003677, 1.0, 0.1559, 0.04817, 0.009134, 1.0, 0.1559, 0.04817, 0.009134, 1.0, 0.05286, 0.01938, 0.004391, 1.0, 0.05286, 0.01938, 0.004391, 1.0, 0.1559, 0.04817, 0.009134, 1.0, 0.1559, 0.04817, 0.009134, 1.0, 0.04092, 0.01521, 0.003677, 1.0, 0.1559, 0.04817, 0.009134, 1.0, 0.1559, 0.04817, 0.009134, 1.0, 0.1559, 0.04817, 0.009134, 1.0, 0.1559, 0.04817, 0.009134, 1.0, 0.1559, 0.04817, 0.009134, 1.0, 0.1559, 0.04817, 0.009134, 1.0, 0.1559, 0.04817, 0.009134, 1.0, 0.1559, 0.04817, 0.009134, 1.0, 0.1559, 0.04817, 0.009134, 1.0, 0.1559, 0.04817, 0.009134, 1.0, 0.1559, 0.04817, 0.009134, 1.0, 0.1559, 0.04817, 0.009134, 1.0, 0.1559, 0.04817, 0.009134, 1.0, 0.1559, 0.04817, 0.009134, 1.0, 0.1559, 0.04817, 0.009134, 1.0, 0.1559, 0.04817, 0.009134, 1.0, 0.1559, 0.04817, 0.009134, 1.0, 0.1559, 0.04817, 0.009134, 1.0, 0.1559, 0.04817, 0.009134, 1.0, 0.1559, 0.04817, 0.009134, 1.0, 0.1559, 0.04817, 0.009134, 1.0, 0.1559, 0.04817, 0.009721, 1.0, 0.1559, 0.04817, 0.009134, 1.0, 0.1559, 0.04817, 0.009134, 1.0, 0.1559, 0.04817, 0.009721, 1.0, 0.1559, 0.04817, 0.009134, 1.0, 0.1559, 0.04817, 0.009134, 1.0, 0.1559, 0.04817, 0.009134, 1.0, 0.1559, 0.04817, 0.009134, 1.0, 0.1559, 0.04817, 0.009134, 1.0, 0.1559, 0.04817, 0.009134, 1.0, 0.1559, 0.04817, 0.009134, 1.0, 0.1559, 0.04817, 0.009134, 1.0, 0.04092, 0.01444, 0.003677, 1.0, 0.1559, 0.04817, 0.009134, 1.0, 0.1559, 0.04817, 0.009134, 1.0, 0.04092, 0.01444, 0.003677, 1.0, 0.03955, 0.01444, 0.003677, 1.0, 0.1559, 0.04817, 0.009134, 1.0, 0.1559, 0.04817, 0.009134, 1.0, 0.03955, 0.01444, 0.003677, 1.0, 0.1559, 0.04817, 0.009134, 1.0, 0.1559, 0.04817, 0.009134, 1.0, 0.1559, 0.04817, 0.009134, 1.0, 0.1559, 0.04817, 0.009134, 1.0, 0.1559, 0.04817, 0.009134, 1.0, 0.1559, 0.04817, 0.009134, 1.0, 0.1559, 0.04817, 0.009134, 1.0, 0.1559, 0.04817, 0.009134, 1.0, 0.1559, 0.04817, 0.009134, 1.0, 0.1559, 0.04817, 0.009134, 1.0, 0.1559, 0.04817, 0.009134, 1.0, 0.1559, 0.04817, 0.009134, 1.0, 0.03955, 0.01444, 0.003677, 1.0, 0.04817, 0.01681, 0.004025, 1.0, 0.1559, 0.04817, 0.009134, 1.0, 0.04374, 0.01521, 0.004025, 1.0, 0.1559, 0.04817, 0.009134, 1.0, 0.1559, 0.04817, 0.009134, 1.0, 0.03955, 0.01444, 0.003677, 1.0, 0.03955, 0.01444, 0.003677, 1.0, 0.1559, 0.04817, 0.009134, 1.0, 0.1559, 0.04817, 0.009134, 1.0, 0.04374, 0.01521, 0.004025, 1.0, 0.1559, 0.04817, 0.009134, 1.0, 0.1559, 0.04817, 0.009134, 1.0, 0.1559, 0.04817, 0.009134, 1.0, 0.1559, 0.04817, 0.009134, 1.0, 0.1559, 0.04817, 0.009134, 1.0, 0.1559, 0.04817, 0.009134, 1.0, 0.1559, 0.04817, 0.009134, 1.0, 0.1559, 0.04817, 0.009134, 1.0, 0.1559, 0.04817, 0.009134, 1.0, 0.1559, 0.04817, 0.009134, 1.0, 0.1559, 0.04817, 0.009134, 1.0, 0.1559, 0.04817, 0.009134, 1.0, 0.1559, 0.04817, 0.009134, 1.0, 0.1559, 0.04817, 0.009134, 1.0, 0.1559, 0.04817, 0.009134, 1.0, 0.1559, 0.04817, 0.009134, 1.0, 1.0, 0.5711, 0.1981, 1.0, 1.0, 0.5647, 0.1878, 1.0, 1.0, 0.5583, 0.1812, 1.0, 1.0, 0.5583, 0.1845, 1.0, 0.03955, 0.01444, 0.003677, 1.0, 0.1559, 0.04817, 0.009134, 1.0, 0.1559, 0.04817, 0.009134, 1.0, 0.03955, 0.01444, 0.003677, 1.0, 0.03955, 0.01444, 0.003677, 1.0, 0.1559, 0.04817, 0.009134, 1.0, 0.1559, 0.04817, 0.009134, 1.0, 0.04092, 0.01521, 0.003677, 1.0, 0.05286, 0.01938, 0.004391, 1.0, 0.1559, 0.04817, 0.009134, 1.0, 0.1559, 0.04817, 0.009134, 1.0, 0.03955, 0.01444, 0.003677, 1.0, 1.0, 0.5647, 0.1845, 1.0, 1.0, 0.5583, 0.1812, 1.0, 1.0, 0.5583, 0.1812, 1.0, 1.0, 0.5583, 0.1812, 1.0, 0.03955, 0.01444, 0.003677, 1.0, 0.1559, 0.04817, 0.009134, 1.0, 0.1559, 0.04817, 0.009134, 1.0, 0.03955, 0.01444, 0.003677, 1.0, 0.03955, 0.01444, 0.003677, 1.0, 0.1559, 0.04817, 0.009134, 1.0, 0.1559, 0.04817, 0.009134, 1.0, 0.04817, 0.01681, 0.004025, 1.0, 0.04817, 0.01681, 0.004025, 1.0, 0.1559, 0.04817, 0.009134, 1.0, 0.1559, 0.04817, 0.009134, 1.0, 0.04374, 0.01521, 0.004025, 1.0, 1.0, 0.5583, 0.1812, 1.0, 1.0, 0.5583, 0.1812, 1.0, 1.0, 0.5583, 0.1812, 1.0, 1.0, 0.5583, 0.1812, 1.0, 1.0, 0.5583, 0.1812, 1.0, 1.0, 0.5647, 0.1878, 1.0, 1.0, 0.5647, 0.1878, 1.0, 1.0, 0.5583, 0.1812, 1.0, 1.0, 0.5583, 0.1812, 1.0, 1.0, 0.5583, 0.1812, 1.0, 1.0, 0.5583, 0.1812, 1.0, 1.0, 0.5583, 0.1812, 1.0, 1.0, 0.5583, 0.1812, 1.0, 1.0, 0.5583, 0.1812, 1.0, 1.0, 0.5583, 0.1812, 1.0, 1.0, 0.5583, 0.1812, 1.0, 1.0, 0.5583, 0.1812, 1.0, 1.0, 0.5583, 0.1812, 1.0, 1.0, 0.5583, 0.1812, 1.0, 1.0, 0.5583, 0.1812, 1.0, 1.0, 0.5583, 0.1812, 1.0, 1.0, 0.5583, 0.1812, 1.0, 1.0, 0.5583, 0.1812, 1.0, 1.0, 0.5583, 0.1812, 1.0, 1.0, 0.5647, 0.1845, 1.0, 1.0, 0.5583, 0.1812, 1.0, 1.0, 0.5583, 0.1812, 1.0, 1.0, 0.5583, 0.1812, 1.0, 1.0, 0.5583, 0.1812, 1.0, 1.0, 0.5583, 0.1812, 1.0, 1.0, 0.5583, 0.1812, 1.0, 1.0, 0.5583, 0.1812, 1.0, 1.0, 0.5647, 0.1845, 1.0, 1.0, 0.5647, 0.1845, 1.0, 1.0, 0.5583, 0.1812, 1.0, 1.0, 0.5583, 0.1812, 1.0, 1.0, 0.5583, 0.1812, 1.0, 1.0, 0.5583, 0.1812, 1.0, 1.0, 0.5583, 0.1812, 1.0, 1.0, 0.5583, 0.1812, 1.0, 1.0, 0.5583, 0.1812, 1.0, 1.0, 0.5583, 0.1812, 1.0, 1.0, 0.5583, 0.1812, 1.0, 1.0, 0.5583, 0.1812, 1.0, 1.0, 0.5583, 0.1812, 1.0, 0.4793, 0.2705, 0.09084, 1.0, 1.0, 0.5583, 0.1812, 1.0, 1.0, 0.5583, 0.1812, 1.0, 0.4793, 0.2705, 0.09084, 1.0, 0.491, 0.2789, 0.09531, 1.0, 1.0, 0.5583, 0.1812, 1.0, 1.0, 0.5583, 0.1812, 1.0, 0.4793, 0.2705, 0.09084, 1.0, 0.491, 0.2747, 0.09306, 1.0, 1.0, 0.5583, 0.1812, 1.0, 1.0, 0.5583, 0.1812, 1.0, 0.491, 0.2789, 0.09531, 1.0, 0.5395, 0.3095, 0.0999, 1.0, 1.0, 0.5647, 0.1845, 1.0, 1.0, 0.5583, 0.1812, 1.0, 0.491, 0.2747, 0.09306, 1.0, 0.5149, 0.2918, 0.0999, 1.0, 1.0, 0.5583, 0.1812, 1.0, 1.0, 0.5647, 0.1845, 1.0, 0.5395, 0.3095, 0.0999, 1.0, 0.4793, 0.2705, 0.09084, 1.0, 1.0, 0.5583, 0.1812, 1.0, 1.0, 0.5583, 0.1812, 1.0, 0.5149, 0.2918, 0.0999, 1.0, 0.4851, 0.2747, 0.09084, 1.0, 1.0, 0.5647, 0.1845, 1.0, 1.0, 0.5583, 0.1812, 1.0, 0.4793, 0.2705, 0.09084, 1.0, 0.4793, 0.2705, 0.09084, 1.0, 1.0, 0.5583, 0.1812, 1.0, 1.0, 0.5647, 0.1845, 1.0, 0.4851, 0.2747, 0.09084, 1.0, 0.4793, 0.2705, 0.09084, 1.0, 1.0, 0.5583, 0.1812, 1.0, 1.0, 0.5583, 0.1812, 1.0, 0.491, 0.2789, 0.09306, 1.0, 0.4793, 0.2705, 0.09084, 1.0, 1.0, 0.5583, 0.1812, 1.0, 1.0, 0.5583, 0.1812, 1.0, 0.4793, 0.2705, 0.09084, 1.0, 0.4793, 0.2705, 0.09084, 1.0, 1.0, 0.5583, 0.1812, 1.0, 1.0, 0.5583, 0.1812, 1.0, 0.4793, 0.2705, 0.09084, 1.0, 0.4793, 0.2705, 0.09084, 1.0, 1.0, 0.5583, 0.1812, 1.0, 1.0, 0.5583, 0.1812, 1.0, 0.4793, 0.2705, 0.09084, 1.0, 0.5089, 0.2874, 0.09531, 1.0, 1.0, 0.5583, 0.1812, 1.0, 1.0, 0.5583, 0.1812, 1.0, 0.4793, 0.2705, 0.09084, 1.0, 0.4793, 0.2705, 0.09084, 1.0, 1.0, 0.5647, 0.1878, 1.0, 1.0, 0.5583, 0.1812, 1.0, 0.5089, 0.2874, 0.09531, 1.0, 0.491, 0.2747, 0.09306, 1.0, 1.0, 0.5583, 0.1812, 1.0, 1.0, 0.5647, 0.1878, 1.0, 0.4793, 0.2705, 0.09084, 1.0, 0.491, 0.2789, 0.09306, 1.0, 1.0, 0.5583, 0.1812, 1.0, 1.0, 0.5583, 0.1812, 1.0, 0.491, 0.2747, 0.09306, 1.0, 0.03955, 0.01444, 0.003677, 1.0, 0.03955, 0.01444, 0.003677, 1.0, 0.1559, 0.04817, 0.009134, 1.0, 0.1559, 0.04817, 0.009134, 1.0, 0.03955, 0.01444, 0.003677, 1.0, 0.03955, 0.01444, 0.003677, 1.0, 0.1559, 0.04817, 0.009134, 1.0, 0.1559, 0.04817, 0.009134, 1.0, 0.03955, 0.01444, 0.003677, 1.0, 0.03955, 0.01444, 0.003677, 1.0, 0.1559, 0.04817, 0.009134, 1.0, 0.1559, 0.04817, 0.009134, 1.0, 0.03955, 0.01444, 0.003677, 1.0, 0.03955, 0.01444, 0.003677, 1.0, 0.1559, 0.04817, 0.009134, 1.0, 0.1559, 0.04817, 0.009134, 1.0, 0.03955, 0.01444, 0.003677, 1.0, 0.03955, 0.01444, 0.003677, 1.0, 0.1559, 0.04817, 0.009134, 1.0, 0.1559, 0.04817, 0.009134, 1.0, 0.03955, 0.01444, 0.003677, 1.0, 0.03955, 0.01444, 0.003677, 1.0, 0.1559, 0.04817, 0.009134, 1.0, 0.1559, 0.04817, 0.009134, 1.0, 0.03955, 0.01444, 0.003677, 1.0, 0.03955, 0.01444, 0.003677, 1.0, 0.1559, 0.04817, 0.009134, 1.0, 0.1559, 0.04817, 0.009134, 1.0, 0.03955, 0.01444, 0.003677, 1.0, 0.03955, 0.01444, 0.003677, 1.0, 0.1559, 0.04817, 0.009134, 1.0, 0.1559, 0.04817, 0.009134, 1.0])
me_cylinder_063.materials.append(mat_material_085)
me_cylinder_063.materials.append(mat_material_089)
me_cylinder_063.materials.append(mat_material_087)
me_cylinder_063.materials.append(mat_material_090)
me_cylinder_063.materials.append(mat_material_086)
me_cylinder_063.materials.append(mat_material_088)
me_cylinder_063.use_remesh_preserve_volume = False
me_cylinder_063.use_remesh_preserve_attributes = False
me_cylinder_063.use_mirror_vertex_groups = False
me_cylinder_063.update()
me_cylinder_063.normals_split_custom_set([tuple(v) for v in zip(*[iter([0.01295, -0.9999, 0.001895, 0.6938, -0.7171, 0.06661, 0.5676, -0.5888, 0.5755, -0.02111, -0.8426, 0.5382, 0.6938, -0.7171, 0.06661, 0.9895, -0.03675, 0.1398, 0.8065, 2.984e-08, 0.5912, 0.5676, -0.5888, 0.5755, 0.9895, -0.03675, 0.1398, 0.6818, 0.7218, 0.1188, 0.5676, 0.5888, 0.5755, 0.8065, 2.984e-08, 0.5912, 0.6818, 0.7218, 0.1188, -0.0113, 0.9998, 0.01623, -0.02111, 0.8426, 0.5382, 0.5676, 0.5888, 0.5755, -0.0113, 0.9998, 0.01623, -0.6993, 0.713, -0.05112, -0.6218, 0.601, 0.5022, -0.02111, 0.8426, 0.5382, -0.6993, 0.713, -0.05112, -0.9973, -2.029e-08, -0.07378, -0.873, -7.545e-09, 0.4877, -0.6218, 0.601, 0.5022, -0.9973, -2.029e-08, -0.07378, -0.6993, -0.713, -0.05112, -0.6218, -0.601, 0.5022, -0.873, -7.545e-09, 0.4877, -0.6993, -0.713, -0.05112, 0.01295, -0.9999, 0.001895, -0.02111, -0.8426, 0.5382, -0.6218, -0.601, 0.5022, 0.1949, -0.1949, 0.9613, 6.536e-07, -2.588e-08, 1.0, 3.318e-07, -0.2756, 0.9613, -0.7068, -0.707, 0.02652, -5.319e-05, -1.0, -0.007528, 0.01939, -0.9998, -0.009972, -0.6967, -0.7166, -0.03314, -0.7022, -0.7058, -0.09362, 0.0001114, -0.9999, -0.0163, -0.001087, -0.9998, -0.01836, -0.6732, -0.7324, -0.1023, -0.6732, -0.7324, -0.1023, -0.001087, -0.9998, -0.01836, -0.02184, -0.9996, -0.0188, -0.6424, -0.7658, -0.02993, -0.6443, -0.7629, 0.05424, -0.0003216, -0.9999, -0.01429, -0.01077, -0.9999, -0.01023, -0.691, -0.7181, 0.08268, -0.691, -0.7181, 0.08268, -0.01077, -0.9999, -0.01023, 0.02204, -0.9997, -0.01014, -0.6948, -0.7179, 0.04414, -0.7043, -0.7097, -0.01499, 0.0002239, -1.0, -0.001711, 0.01295, -0.9999, 0.001895, -0.6993, -0.713, -0.05112, -0.9992, -1.745e-07, 0.0406, -0.7068, -0.707, 0.02652, -0.6967, -0.7166, -0.03314, -0.9991, -9.084e-08, -0.04319, -0.9921, 0.00355, -0.1256, -0.7022, -0.7058, -0.09362, -0.6732, -0.7324, -0.1023, -0.983, -0.05197, -0.1762, -0.983, -0.05197, -0.1762, -0.6732, -0.7324, -0.1023, -0.6424, -0.7658, -0.02993, -0.9966, -0.07702, -0.02942, -0.983, -0.092, 0.1589, -0.6443, -0.7629, 0.05424, -0.691, -0.7181, 0.08268, -0.9877, -0.0337, 0.1529, -0.9877, -0.0337, 0.1529, -0.691, -0.7181, 0.08268, -0.6948, -0.7179, 0.04414, -0.9977, -2.017e-08, 0.06786, -0.9998, -0.007498, -0.02052, -0.7043, -0.7097, -0.01499, -0.6993, -0.713, -0.05112, -0.9973, -2.029e-08, -0.07378, -0.7068, 0.707, 0.02652, -0.9992, -1.745e-07, 0.0406, -0.9991, -9.084e-08, -0.04319, -0.6967, 0.7166, -0.03314, -0.7022, 0.7058, -0.09349, -0.9921, 0.00355, -0.1256, -0.983, -0.05197, -0.1762, -0.6596, 0.7383, -0.1406, -0.6596, 0.7383, -0.1406, -0.983, -0.05197, -0.1762, -0.9966, -0.07702, -0.02942, -0.6608, 0.7501, -0.02499, -0.6337, 0.762, 0.1335, -0.983, -0.092, 0.1589, -0.9877, -0.0337, 0.1529, -0.6824, 0.7216, 0.1166, -0.6824, 0.7216, 0.1166, -0.9877, -0.0337, 0.1529, -0.9977, -2.017e-08, 0.06786, -0.6948, 0.7179, 0.04414, -0.7095, 0.7046, -0.01499, -0.9998, -0.007498, -0.02052, -0.9973, -2.029e-08, -0.07378, -0.6993, 0.713, -0.05112, -5.323e-05, 1.0, -0.007528, -0.7068, 0.707, 0.02652, -0.6967, 0.7166, -0.03314, 0.01939, 0.9998, -0.009972, 0.0001113, 0.9999, -0.0163, -0.7022, 0.7058, -0.09349, -0.6596, 0.7383, -0.1406, 0.04033, 0.9989, -0.02453, 0.04033, 0.9989, -0.02453, -0.6596, 0.7383, -0.1406, -0.6608, 0.7501, -0.02499, 0.08404, 0.9963, -0.01878, 0.07971, 0.9968, -0.0002993, -0.6337, 0.762, 0.1335, -0.6824, 0.7216, 0.1166, 0.008235, 1.0, -0.002314, 0.008235, 1.0, -0.002314, -0.6824, 0.7216, 0.1166, -0.6948, 0.7179, 0.04414, -0.01241, 0.9997, -0.01938, -0.04824, 0.9988, -0.001247, -0.7095, 0.7046, -0.01499, -0.6993, 0.713, -0.05112, -0.0113, 0.9998, 0.01623, 0.7063, 0.7066, -0.04155, -5.323e-05, 1.0, -0.007528, 0.01939, 0.9998, -0.009972, 0.4785, 0.8395, -0.2574, 0.6286, 0.7581, 0.1736, 0.0001113, 0.9999, -0.0163, 0.04033, 0.9989, -0.02453, 0.7052, 0.7066, 0.0578, 0.7052, 0.7066, 0.0578, 0.04033, 0.9989, -0.02453, 0.08404, 0.9963, -0.01878, 0.6958, 0.7182, -0.007593, 0.7027, 0.708, -0.07015, 0.07971, 0.9968, -0.0002993, 0.008235, 1.0, -0.002314, 0.6915, 0.7148, -0.1039, 0.6915, 0.7148, -0.1039, 0.008235, 1.0, -0.002314, -0.01241, 0.9997, -0.01938, 0.57, 0.7852, -0.2421, 0.6329, 0.7651, 0.1191, -0.04824, 0.9988, -0.001247, -0.0113, 0.9998, 0.01623, 0.6818, 0.7218, 0.1188, 0.9985, -8.213e-08, -0.05561, 0.7063, 0.7066, -0.04155, 0.4785, 0.8395, -0.2574, 0.9842, -0.1438, -0.1035, 0.9798, -0.09677, 0.1749, 0.6286, 0.7581, 0.1736, 0.7052, 0.7066, 0.0578, 0.996, 3.077e-08, 0.08925, 0.996, 3.077e-08, 0.08925, 0.7052, 0.7066, 0.0578, 0.6958, 0.7182, -0.007593, 1.0, -3.025e-08, -0.002775, 0.9957, -0.0014, -0.09216, 0.7027, 0.708, -0.07015, 0.6915, 0.7148, -0.1039, 0.9897, -0.01004, -0.143, 0.9897, -0.01004, -0.143, 0.6915, 0.7148, -0.1039, 0.57, 0.7852, -0.2421, 0.9296, -0.2037, -0.3073, 0.9865, -0.09071, 0.1362, 0.6329, 0.7651, 0.1191, 0.6818, 0.7218, 0.1188, 0.9895, -0.03675, 0.1398, 0.7063, -0.7066, -0.04155, 0.9985, -8.213e-08, -0.05561, 0.9842, -0.1438, -0.1035, 0.7165, -0.6975, 0.01145, 0.7052, -0.7063, 0.06164, 0.9798, -0.09677, 0.1749, 0.996, 3.077e-08, 0.08925, 0.7052, -0.7066, 0.0578, 0.7052, -0.7066, 0.0578, 0.996, 3.077e-08, 0.08925, 1.0, -3.025e-08, -0.002775, 0.6958, -0.7182, -0.007593, 0.7034, -0.7076, -0.06799, 0.9957, -0.0014, -0.09216, 0.9897, -0.01004, -0.143, 0.6911, -0.7159, -0.09898, 0.6911, -0.7159, -0.09898, 0.9897, -0.01004, -0.143, 0.9296, -0.2037, -0.3073, 0.6897, -0.7213, -0.06398, 0.6719, -0.7406, 0.0118, 0.9865, -0.09071, 0.1362, 0.9895, -0.03675, 0.1398, 0.6938, -0.7171, 0.06661, -5.319e-05, -1.0, -0.007528, 0.7063, -0.7066, -0.04155, 0.7165, -0.6975, 0.01145, 0.01939, -0.9998, -0.009972, 0.0001114, -0.9999, -0.0163, 0.7052, -0.7063, 0.06164, 0.7052, -0.7066, 0.0578, -0.001087, -0.9998, -0.01836, -0.001087, -0.9998, -0.01836, 0.7052, -0.7066, 0.0578, 0.6958, -0.7182, -0.007593, -0.02184, -0.9996, -0.0188, -0.0003216, -0.9999, -0.01429, 0.7034, -0.7076, -0.06799, 0.6911, -0.7159, -0.09898, -0.01077, -0.9999, -0.01023, -0.01077, -0.9999, -0.01023, 0.6911, -0.7159, -0.09898, 0.6897, -0.7213, -0.06398, 0.02204, -0.9997, -0.01014, 0.0002239, -1.0, -0.001711, 0.6719, -0.7406, 0.0118, 0.6938, -0.7171, 0.06661, 0.01295, -0.9999, 0.001895, 0.02204, -0.9997, -0.01014, 0.6897, -0.7213, -0.06398, 0.6719, -0.7406, 0.0118, 0.0002239, -1.0, -0.001711, 0.6897, -0.7213, -0.06398, 0.9296, -0.2037, -0.3073, 0.9865, -0.09071, 0.1362, 0.6719, -0.7406, 0.0118, 0.6329, 0.7651, 0.1191, 0.6953, 0.7138, 0.08428, 0.6709, 0.6579, -0.342, 0.57, 0.7852, -0.2421, 0.57, 0.7852, -0.2421, -0.01241, 0.9997, -0.01938, -0.04824, 0.9988, -0.001247, 0.6329, 0.7651, 0.1191, -0.01241, 0.9997, -0.01938, -0.6948, 0.7179, 0.04414, -0.7095, 0.7046, -0.01499, -0.04824, 0.9988, -0.001247, -0.6948, 0.7179, 0.04414, -0.9977, -2.017e-08, 0.06786, -0.9998, -0.007498, -0.02052, -0.7095, 0.7046, -0.01499, -0.9977, -2.017e-08, 0.06786, -0.6948, -0.7179, 0.04414, -0.7043, -0.7097, -0.01499, -0.9998, -0.007498, -0.02052, -0.6948, -0.7179, 0.04414, 0.02204, -0.9997, -0.01014, 0.0002239, -1.0, -0.001711, -0.7043, -0.7097, -0.01499, -0.02184, -0.9996, -0.0188, 0.6958, -0.7182, -0.007593, 0.7034, -0.7076, -0.06799, -0.0003216, -0.9999, -0.01429, 0.6958, -0.7182, -0.007593, 1.0, -3.025e-08, -0.002775, 0.9957, -0.0014, -0.09216, 0.7034, -0.7076, -0.06799, 1.0, -3.025e-08, -0.002775, 0.6958, 0.7182, -0.007593, 0.7027, 0.708, -0.07015, 0.9957, -0.0014, -0.09216, 0.6958, 0.7182, -0.007593, 0.08404, 0.9963, -0.01878, 0.07971, 0.9968, -0.0002993, 0.7027, 0.708, -0.07015, 0.08404, 0.9963, -0.01878, -0.6608, 0.7501, -0.02499, -0.6337, 0.762, 0.1335, 0.07971, 0.9968, -0.0002993, -0.6608, 0.7501, -0.02499, -0.9966, -0.07702, -0.02942, -0.983, -0.092, 0.1589, -0.6337, 0.762, 0.1335, -0.9966, -0.07702, -0.02942, -0.6424, -0.7658, -0.02993, -0.6443, -0.7629, 0.05424, -0.983, -0.092, 0.1589, -0.6424, -0.7658, -0.02993, -0.02184, -0.9996, -0.0188, -0.0003216, -0.9999, -0.01429, -0.6443, -0.7629, 0.05424, 0.01939, -0.9998, -0.009972, 0.7165, -0.6975, 0.01145, 0.7052, -0.7063, 0.06164, 0.0001114, -0.9999, -0.0163, 0.7165, -0.6975, 0.01145, 0.9842, -0.1438, -0.1035, 0.9798, -0.09677, 0.1749, 0.7052, -0.7063, 0.06164, 0.6286, 0.7581, 0.1736, 0.4035, 0.8711, 0.28, 0.5187, 0.7681, -0.3755, 0.4785, 0.8395, -0.2574, 0.4785, 0.8395, -0.2574, 0.01939, 0.9998, -0.009972, 0.0001113, 0.9999, -0.0163, 0.6286, 0.7581, 0.1736, 0.01939, 0.9998, -0.009972, -0.6967, 0.7166, -0.03314, -0.7022, 0.7058, -0.09349, 0.0001113, 0.9999, -0.0163, -0.6967, 0.7166, -0.03314, -0.9991, -9.084e-08, -0.04319, -0.9921, 0.00355, -0.1256, -0.7022, 0.7058, -0.09349, -0.9991, -9.084e-08, -0.04319, -0.6967, -0.7166, -0.03314, -0.7022, -0.7058, -0.09362, -0.9921, 0.00355, -0.1256, -0.6967, -0.7166, -0.03314, 0.01939, -0.9998, -0.009972, 0.0001114, -0.9999, -0.0163, -0.7022, -0.7058, -0.09362, 0.9226, -0.2013, -0.3291, 0.6709, 0.6579, -0.342, 0.6953, 0.7138, 0.08428, 0.9612, -0.2557, 0.1033, 0.9296, -0.2037, -0.3073, 0.9226, -0.2013, -0.3291, 0.9612, -0.2557, 0.1033, 0.9865, -0.09071, 0.1362, 0.9865, -0.09071, 0.1362, 0.9612, -0.2557, 0.1033, 0.6953, 0.7138, 0.08428, 0.6329, 0.7651, 0.1191, 0.57, 0.7852, -0.2421, 0.6709, 0.6579, -0.342, 0.9226, -0.2013, -0.3291, 0.9296, -0.2037, -0.3073, 0.9367, 0.09612, -0.3366, 0.5187, 0.7681, -0.3755, 0.4035, 0.8711, 0.28, 0.9204, 0.1185, 0.3725, 0.4785, 0.8395, -0.2574, 0.5187, 0.7681, -0.3755, 0.9367, 0.09612, -0.3366, 0.9842, -0.1438, -0.1035, 0.9842, -0.1438, -0.1035, 0.9367, 0.09612, -0.3366, 0.9204, 0.1185, 0.3725, 0.9798, -0.09677, 0.1749, 0.9798, -0.09677, 0.1749, 0.9204, 0.1185, 0.3725, 0.4035, 0.8711, 0.28, 0.6286, 0.7581, 0.1736, 9.357e-07, -0.2758, -0.9612, -5.695e-07, 0.0, -1.0, 0.195, -0.195, -0.9612, 0.195, -0.195, -0.9612, -5.695e-07, 0.0, -1.0, 0.2758, 4.774e-09, -0.9612, 0.2758, 4.774e-09, -0.9612, -5.695e-07, 0.0, -1.0, 0.195, 0.195, -0.9612, 0.195, 0.195, -0.9612, -5.695e-07, 0.0, -1.0, -4.225e-07, 0.2758, -0.9612, -4.225e-07, 0.2758, -0.9612, -5.695e-07, 0.0, -1.0, -0.195, 0.195, -0.9612, -0.195, 0.195, -0.9612, -5.695e-07, 0.0, -1.0, -0.2758, 0.0, -0.9612, -0.2758, 0.0, -0.9612, -5.695e-07, 0.0, -1.0, -0.195, -0.195, -0.9612, -0.195, -0.195, -0.9612, -5.695e-07, 0.0, -1.0, 9.357e-07, -0.2758, -0.9612, 3.318e-07, -0.2756, 0.9613, 6.536e-07, -2.588e-08, 1.0, -0.1949, -0.1949, 0.9613, -0.1949, -0.1949, 0.9613, 6.536e-07, -2.588e-08, 1.0, -0.2756, 1.432e-08, 0.9613, -0.2756, 1.432e-08, 0.9613, 6.536e-07, -2.588e-08, 1.0, -0.1949, 0.1949, 0.9613, -0.1949, 0.1949, 0.9613, 6.536e-07, -2.588e-08, 1.0, -6.612e-07, 0.2756, 0.9613, -6.612e-07, 0.2756, 0.9613, 6.536e-07, -2.588e-08, 1.0, 0.1949, 0.1949, 0.9613, 0.1949, 0.1949, 0.9613, 6.536e-07, -2.588e-08, 1.0, 0.2756, -2.864e-08, 0.9613, 0.2756, -2.864e-08, 0.9613, 6.536e-07, -2.588e-08, 1.0, 0.1949, -0.1949, 0.9613, 0.8065, 2.984e-08, 0.5912, 0.2756, -2.864e-08, 0.9613, 0.1949, -0.1949, 0.9613, 0.5676, -0.5888, 0.5755, 0.5676, 0.5888, 0.5755, 0.1949, 0.1949, 0.9613, 0.2756, -2.864e-08, 0.9613, 0.8065, 2.984e-08, 0.5912, -0.02111, 0.8426, 0.5382, -6.612e-07, 0.2756, 0.9613, 0.1949, 0.1949, 0.9613, 0.5676, 0.5888, 0.5755, -0.6218, 0.601, 0.5022, -0.1949, 0.1949, 0.9613, -6.612e-07, 0.2756, 0.9613, -0.02111, 0.8426, 0.5382, -0.873, -7.545e-09, 0.4877, -0.2756, 1.432e-08, 0.9613, -0.1949, 0.1949, 0.9613, -0.6218, 0.601, 0.5022, -0.6218, -0.601, 0.5022, -0.1949, -0.1949, 0.9613, -0.2756, 1.432e-08, 0.9613, -0.873, -7.545e-09, 0.4877, -0.02111, -0.8426, 0.5382, 3.318e-07, -0.2756, 0.9613, -0.1949, -0.1949, 0.9613, -0.6218, -0.601, 0.5022, 0.5676, -0.5888, 0.5755, 0.1949, -0.1949, 0.9613, 3.318e-07, -0.2756, 0.9613, -0.02111, -0.8426, 0.5382, -0.6042, -0.5961, -0.5288, -0.195, -0.195, -0.9612, 9.357e-07, -0.2758, -0.9612, -0.008054, -0.8399, -0.5426, -0.8523, -2.269e-07, -0.5231, -0.2758, 0.0, -0.9612, -0.195, -0.195, -0.9612, -0.6042, -0.5961, -0.5288, -0.6042, 0.5961, -0.5288, -0.195, 0.195, -0.9612, -0.2758, 0.0, -0.9612, -0.8523, -2.269e-07, -0.5231, -0.008054, 0.8399, -0.5426, -4.225e-07, 0.2758, -0.9612, -0.195, 0.195, -0.9612, -0.6042, 0.5961, -0.5288, 0.5834, 0.5914, -0.5567, 0.195, 0.195, -0.9612, -4.225e-07, 0.2758, -0.9612, -0.008054, 0.8399, -0.5426, 0.8268, -6.173e-08, -0.5626, 0.2758, 4.774e-09, -0.9612, 0.195, 0.195, -0.9612, 0.5834, 0.5914, -0.5567, 0.5834, -0.5914, -0.5567, 0.195, -0.195, -0.9612, 0.2758, 4.774e-09, -0.9612, 0.8268, -6.173e-08, -0.5626, -0.008054, -0.8399, -0.5426, 9.357e-07, -0.2758, -0.9612, 0.195, -0.195, -0.9612, 0.5834, -0.5914, -0.5567, -0.008054, -0.8399, -0.5426, 0.5834, -0.5914, -0.5567, 0.7063, -0.7066, -0.04155, -5.319e-05, -1.0, -0.007528, 0.5834, -0.5914, -0.5567, 0.8268, -6.173e-08, -0.5626, 0.9985, -8.213e-08, -0.05561, 0.7063, -0.7066, -0.04155, 0.8268, -6.173e-08, -0.5626, 0.5834, 0.5914, -0.5567, 0.7063, 0.7066, -0.04155, 0.9985, -8.213e-08, -0.05561, 0.5834, 0.5914, -0.5567, -0.008054, 0.8399, -0.5426, -5.323e-05, 1.0, -0.007528, 0.7063, 0.7066, -0.04155, -0.008054, 0.8399, -0.5426, -0.6042, 0.5961, -0.5288, -0.7068, 0.707, 0.02652, -5.323e-05, 1.0, -0.007528, -0.6042, 0.5961, -0.5288, -0.8523, -2.269e-07, -0.5231, -0.9992, -1.745e-07, 0.0406, -0.7068, 0.707, 0.02652, -0.8523, -2.269e-07, -0.5231, -0.6042, -0.5961, -0.5288, -0.7068, -0.707, 0.02652, -0.9992, -1.745e-07, 0.0406, -0.6042, -0.5961, -0.5288, -0.008054, -0.8399, -0.5426, -5.319e-05, -1.0, -0.007528, -0.7068, -0.707, 0.02652])] * 3)])

# ---- objects
ob_twig2 = bpy.data.objects.new('Twig2', me_cylinder_063)

# ---- transforms, parenting, visibility, modifiers, constraints
ob_twig2.location = (0.0, 0.0, 0.0)
ob_twig2.rotation_euler = (1.571, -0.0, 0.0)
ob_twig2.color = (0.8, 0.8, 0.8, 1.0)
ob_twig2.lineart.crease_threshold = 0.0
_m = ob_twig2.modifiers.new('Decimate', 'DECIMATE')
_m.ratio = 0.4
_m.use_collapse_triangulate = True

# ---- collection membership
col_collection_1.objects.link(ob_twig2)

# ---- scene / render settings (as saved in the file)
scene.frame_start = 1; scene.frame_end = 250; scene.frame_set(1)
scene.render.engine = 'BLENDER_EEVEE_NEXT'
scene.render.resolution_percentage = 50
scene.render.dither_intensity = 0.0
scene.cycles.use_denoising = False
scene.cycles.samples = 128
scene.cycles.sampling_pattern = 'TABULATED_SOBOL'
scene.cycles.use_adaptive_sampling = False
scene.cycles.use_light_tree = False
scene.cycles.blur_glossy = 0.0
scene.cycles.sample_clamp_indirect = 0.0
scene.view_settings.view_transform = 'Standard'
bpy.context.view_layer.update()

# ---- added for rendering (the .blend has no active camera and no usable light): camera, sun
cam_auto = bpy.data.cameras.new('AutoCamera')
cam_auto.lens = 50.0
cam_auto.sensor_width = 36.0
cam_auto.clip_end = 1000.0
ob_auto_camera = bpy.data.objects.new('AutoCamera', cam_auto)
scene.collection.objects.link(ob_auto_camera)
ob_auto_camera.location = (5.63799, -6.93129, 4.50675)
ob_auto_camera.rotation_euler = (1.09748, -7.21219e-08, 0.694738)
scene.camera = ob_auto_camera
light_auto_sun = bpy.data.lights.new('AutoSun', 'SUN')
light_auto_sun.energy = 3.0
light_auto_sun.angle = 0.0523599
ob_auto_sun = bpy.data.objects.new('AutoSun', light_auto_sun)
scene.collection.objects.link(ob_auto_sun)
ob_auto_sun.rotation_euler = (0.872665, 0.174533, 0.523599)
bpy.context.view_layer.update()
